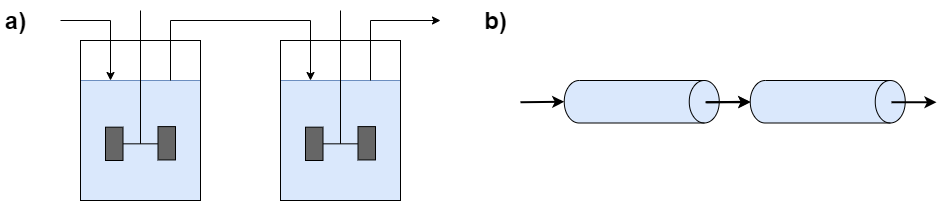

The diagram above was exported from draw.io. Its source (the exported page's mxGraphModel, read from the mxfile embedded in the PNG):
<mxGraphModel dx="868" dy="510" grid="1" gridSize="10" guides="1" tooltips="1" connect="1" arrows="1" fold="1" page="1" pageScale="1" pageWidth="850" pageHeight="1100" math="0" shadow="0">
  <root>
    <mxCell id="aYhJ95Q2SyPdX9-oK1h5-0" />
    <mxCell id="aYhJ95Q2SyPdX9-oK1h5-1" parent="aYhJ95Q2SyPdX9-oK1h5-0" />
    <mxCell id="7eASlUdy0g5p2QkG-3NR-0" value="" style="group" vertex="1" connectable="0" parent="aYhJ95Q2SyPdX9-oK1h5-1">
      <mxGeometry x="120" y="10" width="120" height="190" as="geometry" />
    </mxCell>
    <mxCell id="7eASlUdy0g5p2QkG-3NR-1" value="" style="rounded=0;whiteSpace=wrap;html=1;fillColor=#dae8fc;strokeColor=#6c8ebf;" vertex="1" parent="7eASlUdy0g5p2QkG-3NR-0">
      <mxGeometry y="70" width="120" height="120" as="geometry" />
    </mxCell>
    <mxCell id="7eASlUdy0g5p2QkG-3NR-3" value="" style="shape=mxgraph.pid.agitators.agitator_(disc);html=1;pointerEvents=1;align=center;verticalLabelPosition=bottom;verticalAlign=top;dashed=0;fillColor=#666666;" vertex="1" parent="7eASlUdy0g5p2QkG-3NR-0">
      <mxGeometry x="25" width="70" height="150" as="geometry" />
    </mxCell>
    <mxCell id="7eASlUdy0g5p2QkG-3NR-2" value="" style="rounded=0;whiteSpace=wrap;html=1;fillColor=none;" vertex="1" parent="7eASlUdy0g5p2QkG-3NR-0">
      <mxGeometry y="30" width="120" height="160" as="geometry" />
    </mxCell>
    <mxCell id="v2dpZXov7RFxuCyWTEvO-0" value="a)" style="text;strokeColor=none;fillColor=none;html=1;fontSize=24;fontStyle=1;verticalAlign=middle;align=center;fontColor=#000000;" vertex="1" parent="aYhJ95Q2SyPdX9-oK1h5-1">
      <mxGeometry x="40" width="30" height="40" as="geometry" />
    </mxCell>
    <mxCell id="v2dpZXov7RFxuCyWTEvO-1" value="b)" style="text;strokeColor=none;fillColor=none;html=1;fontSize=24;fontStyle=1;verticalAlign=middle;align=center;fontColor=#000000;" vertex="1" parent="aYhJ95Q2SyPdX9-oK1h5-1">
      <mxGeometry x="520" width="30" height="40" as="geometry" />
    </mxCell>
    <mxCell id="7eASlUdy0g5p2QkG-3NR-4" value="" style="group" vertex="1" connectable="0" parent="aYhJ95Q2SyPdX9-oK1h5-1">
      <mxGeometry x="320" y="10" width="120" height="190" as="geometry" />
    </mxCell>
    <mxCell id="7eASlUdy0g5p2QkG-3NR-5" value="" style="rounded=0;whiteSpace=wrap;html=1;fillColor=#dae8fc;strokeColor=#6c8ebf;" vertex="1" parent="7eASlUdy0g5p2QkG-3NR-4">
      <mxGeometry y="70" width="120" height="120" as="geometry" />
    </mxCell>
    <mxCell id="7eASlUdy0g5p2QkG-3NR-6" value="" style="rounded=0;whiteSpace=wrap;html=1;fillColor=none;" vertex="1" parent="7eASlUdy0g5p2QkG-3NR-4">
      <mxGeometry y="30" width="120" height="160" as="geometry" />
    </mxCell>
    <mxCell id="7eASlUdy0g5p2QkG-3NR-7" value="" style="shape=mxgraph.pid.agitators.agitator_(disc);html=1;pointerEvents=1;align=center;verticalLabelPosition=bottom;verticalAlign=top;dashed=0;fillColor=#666666;" vertex="1" parent="7eASlUdy0g5p2QkG-3NR-4">
      <mxGeometry x="25" width="70" height="150" as="geometry" />
    </mxCell>
    <mxCell id="7eASlUdy0g5p2QkG-3NR-8" value="" style="endArrow=classic;html=1;rounded=0;strokeWidth=1;edgeStyle=orthogonalEdgeStyle;entryX=0.25;entryY=0;entryDx=0;entryDy=0;" edge="1" parent="aYhJ95Q2SyPdX9-oK1h5-1" target="7eASlUdy0g5p2QkG-3NR-1">
      <mxGeometry width="50" height="50" relative="1" as="geometry">
        <mxPoint x="100" y="20" as="sourcePoint" />
        <mxPoint x="70" y="120" as="targetPoint" />
        <Array as="points">
          <mxPoint x="150" y="20" />
        </Array>
      </mxGeometry>
    </mxCell>
    <mxCell id="7eASlUdy0g5p2QkG-3NR-9" value="" style="endArrow=classic;html=1;rounded=0;strokeWidth=1;edgeStyle=orthogonalEdgeStyle;exitX=0.75;exitY=0;exitDx=0;exitDy=0;entryX=0.25;entryY=0;entryDx=0;entryDy=0;" edge="1" parent="aYhJ95Q2SyPdX9-oK1h5-1" source="7eASlUdy0g5p2QkG-3NR-1" target="7eASlUdy0g5p2QkG-3NR-5">
      <mxGeometry width="50" height="50" relative="1" as="geometry">
        <mxPoint x="270" y="260" as="sourcePoint" />
        <mxPoint x="330" y="20" as="targetPoint" />
        <Array as="points">
          <mxPoint x="210" y="20" />
          <mxPoint x="350" y="20" />
        </Array>
      </mxGeometry>
    </mxCell>
    <mxCell id="7eASlUdy0g5p2QkG-3NR-10" value="" style="endArrow=classic;html=1;rounded=0;strokeWidth=1;edgeStyle=orthogonalEdgeStyle;exitX=0.75;exitY=0;exitDx=0;exitDy=0;" edge="1" parent="aYhJ95Q2SyPdX9-oK1h5-1" source="7eASlUdy0g5p2QkG-3NR-5">
      <mxGeometry width="50" height="50" relative="1" as="geometry">
        <mxPoint x="110" y="30" as="sourcePoint" />
        <mxPoint x="480" y="20" as="targetPoint" />
        <Array as="points">
          <mxPoint x="410" y="20" />
          <mxPoint x="480" y="20" />
        </Array>
      </mxGeometry>
    </mxCell>
    <mxCell id="LbC5QvjBm4cSf2gKTAM_-0" value="" style="group" vertex="1" connectable="0" parent="aYhJ95Q2SyPdX9-oK1h5-1">
      <mxGeometry x="560" y="80" width="230" height="42.5" as="geometry" />
    </mxCell>
    <mxCell id="LbC5QvjBm4cSf2gKTAM_-1" value="" style="shape=cylinder3;whiteSpace=wrap;html=1;boundedLbl=1;backgroundOutline=1;size=15;fillColor=#dae8fc;rotation=90;strokeColor=#000000;" vertex="1" parent="LbC5QvjBm4cSf2gKTAM_-0">
      <mxGeometry x="100" y="-56.25" width="42.5" height="155" as="geometry" />
    </mxCell>
    <mxCell id="LbC5QvjBm4cSf2gKTAM_-2" value="" style="endArrow=classic;html=1;rounded=0;entryX=0.5;entryY=1;entryDx=0;entryDy=0;entryPerimeter=0;strokeWidth=2;" edge="1" parent="LbC5QvjBm4cSf2gKTAM_-0" target="LbC5QvjBm4cSf2gKTAM_-1">
      <mxGeometry width="50" height="50" relative="1" as="geometry">
        <mxPoint y="21.75" as="sourcePoint" />
        <mxPoint x="60" y="123.75" as="targetPoint" />
      </mxGeometry>
    </mxCell>
    <mxCell id="LbC5QvjBm4cSf2gKTAM_-3" value="" style="endArrow=classic;html=1;rounded=0;strokeWidth=2;" edge="1" parent="LbC5QvjBm4cSf2gKTAM_-0">
      <mxGeometry width="50" height="50" relative="1" as="geometry">
        <mxPoint x="185" y="21.75" as="sourcePoint" />
        <mxPoint x="230" y="21.75" as="targetPoint" />
      </mxGeometry>
    </mxCell>
    <mxCell id="LbC5QvjBm4cSf2gKTAM_-4" value="" style="group" vertex="1" connectable="0" parent="aYhJ95Q2SyPdX9-oK1h5-1">
      <mxGeometry x="746" y="80" width="230" height="42.5" as="geometry" />
    </mxCell>
    <mxCell id="LbC5QvjBm4cSf2gKTAM_-5" value="" style="shape=cylinder3;whiteSpace=wrap;html=1;boundedLbl=1;backgroundOutline=1;size=15;fillColor=#dae8fc;rotation=90;strokeColor=#000000;" vertex="1" parent="LbC5QvjBm4cSf2gKTAM_-4">
      <mxGeometry x="100" y="-56.25" width="42.5" height="155" as="geometry" />
    </mxCell>
    <mxCell id="LbC5QvjBm4cSf2gKTAM_-6" value="" style="endArrow=classic;html=1;rounded=0;entryX=0.5;entryY=1;entryDx=0;entryDy=0;entryPerimeter=0;strokeWidth=2;" edge="1" parent="LbC5QvjBm4cSf2gKTAM_-4" target="LbC5QvjBm4cSf2gKTAM_-5">
      <mxGeometry width="50" height="50" relative="1" as="geometry">
        <mxPoint y="21.75" as="sourcePoint" />
        <mxPoint x="60" y="123.75" as="targetPoint" />
      </mxGeometry>
    </mxCell>
    <mxCell id="LbC5QvjBm4cSf2gKTAM_-7" value="" style="endArrow=classic;html=1;rounded=0;strokeWidth=2;" edge="1" parent="LbC5QvjBm4cSf2gKTAM_-4">
      <mxGeometry width="50" height="50" relative="1" as="geometry">
        <mxPoint x="185" y="21.75" as="sourcePoint" />
        <mxPoint x="230" y="21.75" as="targetPoint" />
      </mxGeometry>
    </mxCell>
  </root>
</mxGraphModel>